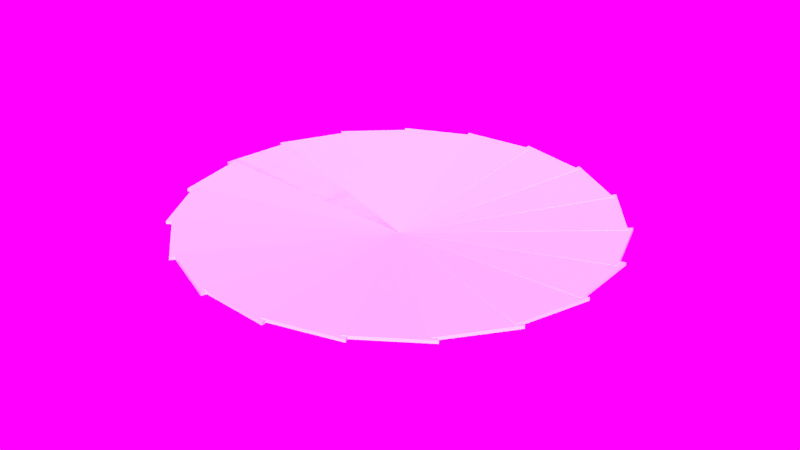 # Source: gatefinal_1.blend  (saved by Blender 2.76.0; exported with 4.5.12 LTS)
import bpy
from mathutils import Matrix  # noqa: F401  (used for matrix-valued properties, if any)

bpy.ops.wm.read_factory_settings(use_empty=True)
scene = bpy.context.scene
scene.name = 'Scene'

# ---- collections
col_collection_1 = bpy.data.collections.new('Collection 1'); scene.collection.children.link(col_collection_1)

# ---- images (referenced by path relative to the original .blend; pixels are not part of the script)
import os
ASSET_DIR = os.environ.get("B2B_ASSET_DIR", "")  # directory of the original .blend (textures are referenced by path, not embedded)
HERE = os.path.dirname(os.path.abspath(__file__))  # packed textures are extracted next to this script under _unpacked/

def load_image(name, relpath, width, height, colorspace="sRGB"):
    """Load a texture the original file referenced (path relative to the .blend, or extracted next to this script)."""
    p = next((c for c in (os.path.join(HERE, relpath), os.path.join(ASSET_DIR, relpath)) if relpath and os.path.exists(c)), "")
    if p:
        img = bpy.data.images.load(p, check_existing=True)
        img.name = name
    else:  # same state as the original file: an image datablock whose file is absent (Cycles renders it pink)
        img = bpy.data.images.new(name, width, height)
        img.source = "FILE"
        img.filepath = "//" + (relpath or name)
    img.colorspace_settings.name = colorspace
    return img
img_exr = load_image('EXR', 'clear01_EXR.exr', 1024, 1024, 'Linear Rec.709')
img_jpg = load_image('JPG', 'clear01_medium.jpg', 1024, 1024, 'sRGB')

# ---- node groups
ng_rotate_z = bpy.data.node_groups.new('Rotate Z', 'ShaderNodeTree')
_s = ng_rotate_z.interface.new_socket(name='Vector', in_out='OUTPUT', socket_type='NodeSocketVector')
_s.min_value = 0.0
_s.max_value = 0.0
_s = ng_rotate_z.interface.new_socket(name='Vector', in_out='INPUT', socket_type='NodeSocketVector')
_s = ng_rotate_z.interface.new_socket(name='Angle', in_out='INPUT', socket_type='NodeSocketFloat')
_N = ng_rotate_z.nodes; _L = ng_rotate_z.links
n0 = _N.new('NodeGroupOutput'); n0.name = 'Group Output'; n0.location = (580, 275)
n1 = _N.new('ShaderNodeSeparateXYZ'); n1.name = 'Separate XYZ'; n1.location = (-390, 260)
n2 = _N.new('ShaderNodeMath'); n2.name = 'Multiply 1'; n2.location = (0, 130)
n2.hide = True
n2.operation = 'MULTIPLY'
n3 = _N.new('ShaderNodeCombineXYZ'); n3.name = 'Combine XYZ'; n3.location = (350, 280)
n4 = _N.new('ShaderNodeMath'); n4.name = 'Sine'; n4.location = (-390, 60)
n4.hide = True
n4.operation = 'SINE'
n5 = _N.new('ShaderNodeMath'); n5.name = 'Add'; n5.location = (160, -70)
n5.hide = True
n6 = _N.new('ShaderNodeMath'); n6.name = 'Cosine'; n6.location = (-390, -70)
n6.hide = True
n6.operation = 'COSINE'
n7 = _N.new('ShaderNodeMath'); n7.name = 'Subtract'; n7.location = (160, 90)
n7.hide = True
n7.operation = 'SUBTRACT'
n8 = _N.new('ShaderNodeMath'); n8.name = 'Multiply 3'; n8.location = (0, -30)
n8.hide = True
n8.operation = 'MULTIPLY'
n9 = _N.new('ShaderNodeMath'); n9.name = 'Multiply 2'; n9.location = (0, 50)
n9.hide = True
n9.operation = 'MULTIPLY'
n10 = _N.new('NodeGroupInput'); n10.name = 'Group Input'; n10.location = (-630, 195)
n11 = _N.new('ShaderNodeMath'); n11.name = 'Multiply 4'; n11.location = (0, -110)
n11.hide = True
n11.operation = 'MULTIPLY'
_L.new(n10.outputs[0], n1.inputs[0])
_L.new(n10.outputs[1], n4.inputs[0])
_L.new(n10.outputs[1], n6.inputs[0])
_L.new(n6.outputs[0], n2.inputs[0])
_L.new(n1.outputs[0], n2.inputs[1])
_L.new(n4.outputs[0], n9.inputs[0])
_L.new(n1.outputs[1], n9.inputs[1])
_L.new(n2.outputs[0], n7.inputs[0])
_L.new(n9.outputs[0], n7.inputs[1])
_L.new(n7.outputs[0], n3.inputs[0])
_L.new(n4.outputs[0], n8.inputs[0])
_L.new(n1.outputs[0], n8.inputs[1])
_L.new(n6.outputs[0], n11.inputs[0])
_L.new(n1.outputs[1], n11.inputs[1])
_L.new(n8.outputs[0], n5.inputs[0])
_L.new(n11.outputs[0], n5.inputs[1])
_L.new(n5.outputs[0], n3.inputs[1])
_L.new(n1.outputs[2], n3.inputs[2])
_L.new(n3.outputs[0], n0.inputs[0])
n0.is_active_output = True
ng_pro_lighting__skies = bpy.data.node_groups.new('Pro Lighting: Skies', 'ShaderNodeTree')
_s = ng_pro_lighting__skies.interface.new_socket(name='Shader', in_out='OUTPUT', socket_type='NodeSocketShader')
_s = ng_pro_lighting__skies.interface.new_socket(name='Rotation', in_out='INPUT', socket_type='NodeSocketFloat')
_s.subtype = 'ANGLE'
_s = ng_pro_lighting__skies.interface.new_socket(name='Sun', in_out='INPUT', socket_type='NodeSocketFloat')
_s = ng_pro_lighting__skies.interface.new_socket(name='Sky', in_out='INPUT', socket_type='NodeSocketFloat')
_N = ng_pro_lighting__skies.nodes; _L = ng_pro_lighting__skies.links
n0 = _N.new('ShaderNodeBackground'); n0.name = 'Background 2'; n0.location = (280, -150)
n1 = _N.new('ShaderNodeMixShader'); n1.name = 'Mix'; n1.location = (520, 0)
n2 = _N.new('NodeGroupOutput'); n2.name = 'Group Output'; n2.location = (760, 0)
n3 = _N.new('ShaderNodeGroup'); n3.name = 'Rotate Z'; n3.location = (-670, 0)
n3.node_tree = ng_rotate_z
n4 = _N.new('ShaderNodeTexEnvironment'); n4.name = 'Environment Texture 2-top'; n4.location = (-430, -150)
n4.width = 140
n4.image = img_exr
n5 = _N.new('ShaderNodeMath'); n5.name = 'Add'; n5.location = (50, -290)
n6 = _N.new('ShaderNodeTexCoord'); n6.name = 'Texture Coordinate'; n6.location = (-910, 100)
n7 = _N.new('NodeGroupInput'); n7.name = 'Group Input'; n7.location = (-910, -200)
n8 = _N.new('ShaderNodeLightPath'); n8.name = 'Light Path'; n8.location = (280, 400)
n9 = _N.new('ShaderNodeTexEnvironment'); n9.name = 'Environment Texture 1-top'; n9.location = (-430, 100)
n9.width = 140
n9.image = img_jpg
n10 = _N.new('ShaderNodeBackground'); n10.name = 'Background 1'; n10.location = (280, 100)
n11 = _N.new('ShaderNodeMath'); n11.name = 'Multiply'; n11.location = (-190, -290)
n11.operation = 'MULTIPLY'
_L.new(n7.outputs[0], n3.inputs[1])
_L.new(n7.outputs[1], n11.inputs[1])
_L.new(n7.outputs[2], n5.inputs[1])
_L.new(n6.outputs[0], n3.inputs[0])
_L.new(n3.outputs[0], n9.inputs[0])
_L.new(n3.outputs[0], n4.inputs[0])
_L.new(n9.outputs[0], n10.inputs[0])
_L.new(n4.outputs[0], n0.inputs[0])
_L.new(n4.outputs[0], n11.inputs[0])
_L.new(n11.outputs[0], n5.inputs[0])
_L.new(n5.outputs[0], n10.inputs[1])
_L.new(n5.outputs[0], n0.inputs[1])
_L.new(n8.outputs[0], n1.inputs[0])
_L.new(n10.outputs[0], n1.inputs[2])
_L.new(n0.outputs[0], n1.inputs[1])
_L.new(n1.outputs[0], n2.inputs[0])
n2.is_active_output = True

# ---- world
world_world = bpy.data.worlds.new('World'); scene.world = world_world
world_world.use_nodes = True; world_world.node_tree.nodes.clear()
_N = world_world.node_tree.nodes; _L = world_world.node_tree.links
n0 = _N.new('ShaderNodeOutputWorld'); n0.name = 'World Output'; n0.location = (300, 300)
n1 = _N.new('ShaderNodeBackground'); n1.name = 'Background'; n1.location = (10, 300)
n1.inputs[0].default_value = (0.05088, 0.05088, 0.05088, 1.0)
n2 = _N.new('ShaderNodeGroup'); n2.name = 'Pro Lighting: Skies'; n2.location = (10, 100)
n2.node_tree = ng_pro_lighting__skies
n2.inputs[0].default_value = 0.0
n2.inputs[1].default_value = 1.0
n2.inputs[2].default_value = 1.0
_L.new(n2.outputs[0], n0.inputs[0])
n0.is_active_output = True
world_world.color = (0.05088, 0.05088, 0.05088)
world_world.use_sun_shadow = False
world_world.sun_shadow_jitter_overblur = 0.0
world_world.cycles.sampling_method = 'MANUAL'
world_world.cycles.sample_map_resolution = 2048

# ---- meshes
me_plane_020 = bpy.data.meshes.new('Plane.020')
me_plane_020.from_pydata([(-1.189, -6.684, -0.5936), (-1.189, 0.2908, 0.0), (1.189, -0.2908, 0.0), (-1.191, -6.693, -0.494), (-1.191, 0.2824, 0.09962), (1.187, -0.2993, 0.09962)], [], [(0, 1, 2), (3, 5, 4), (0, 2, 5, 3), (2, 1, 4, 5), (1, 0, 3, 4)])
_uv = me_plane_020.uv_layers.new(name='UVMap')
_uv.uv.foreach_set('vector', [0.9407, 0.0, 0.9407, 1.0, 0.4703, 0.9172, 0.4703, 1.0, 0.0, 0.08279, 0.4703, 0.0, 0.9802, 1.362e-07, 0.9802, 0.9781, 0.9604, 0.9781, 0.9604, 0.0, 1.0, 0.0, 1.0, 0.3496, 0.9802, 0.3496, 0.9802, 0.0, 0.9604, 4.257e-09, 0.9604, 1.0, 0.9407, 1.0, 0.9407, 0.0])
me_plane_020.materials.append(None)
me_plane_020.use_remesh_preserve_volume = False
me_plane_020.use_remesh_preserve_attributes = False
me_plane_020.use_mirror_vertex_groups = False
me_plane_020.update()
me_plane_019 = bpy.data.meshes.new('Plane.019')
me_plane_019.from_pydata([(-1.189, -6.684, -0.5936), (-1.189, 0.2908, 0.0), (1.189, -0.2908, 0.0), (-1.191, -6.693, -0.494), (-1.191, 0.2824, 0.09962), (1.187, -0.2993, 0.09962)], [], [(0, 1, 2), (3, 5, 4), (0, 2, 5, 3), (2, 1, 4, 5), (1, 0, 3, 4)])
_uv = me_plane_019.uv_layers.new(name='UVMap')
_uv.uv.foreach_set('vector', [0.9407, 0.0, 0.9407, 1.0, 0.4703, 0.9172, 0.4703, 1.0, 0.0, 0.08279, 0.4703, 0.0, 0.9802, 1.362e-07, 0.9802, 0.9781, 0.9604, 0.9781, 0.9604, 0.0, 1.0, 0.0, 1.0, 0.3496, 0.9802, 0.3496, 0.9802, 0.0, 0.9604, 4.257e-09, 0.9604, 1.0, 0.9407, 1.0, 0.9407, 0.0])
me_plane_019.materials.append(None)
me_plane_019.use_remesh_preserve_volume = False
me_plane_019.use_remesh_preserve_attributes = False
me_plane_019.use_mirror_vertex_groups = False
me_plane_019.update()
me_plane_018 = bpy.data.meshes.new('Plane.018')
me_plane_018.from_pydata([(-1.189, -6.684, -0.5936), (-1.189, 0.2908, 0.0), (1.189, -0.2908, 0.0), (-1.191, -6.693, -0.494), (-1.191, 0.2824, 0.09962), (1.187, -0.2993, 0.09962)], [], [(0, 1, 2), (3, 5, 4), (0, 2, 5, 3), (2, 1, 4, 5), (1, 0, 3, 4)])
_uv = me_plane_018.uv_layers.new(name='UVMap')
_uv.uv.foreach_set('vector', [0.9407, 0.0, 0.9407, 1.0, 0.4703, 0.9172, 0.4703, 1.0, 0.0, 0.08279, 0.4703, 0.0, 0.9802, 1.362e-07, 0.9802, 0.9781, 0.9604, 0.9781, 0.9604, 0.0, 1.0, 0.0, 1.0, 0.3496, 0.9802, 0.3496, 0.9802, 0.0, 0.9604, 4.257e-09, 0.9604, 1.0, 0.9407, 1.0, 0.9407, 0.0])
me_plane_018.materials.append(None)
me_plane_018.use_remesh_preserve_volume = False
me_plane_018.use_remesh_preserve_attributes = False
me_plane_018.use_mirror_vertex_groups = False
me_plane_018.update()
me_plane_017 = bpy.data.meshes.new('Plane.017')
me_plane_017.from_pydata([(-1.189, -6.684, -0.5936), (-1.189, 0.2908, 0.0), (1.189, -0.2908, 0.0), (-1.191, -6.693, -0.494), (-1.191, 0.2824, 0.09962), (1.187, -0.2993, 0.09962)], [], [(0, 1, 2), (3, 5, 4), (0, 2, 5, 3), (2, 1, 4, 5), (1, 0, 3, 4)])
_uv = me_plane_017.uv_layers.new(name='UVMap')
_uv.uv.foreach_set('vector', [0.9407, 0.0, 0.9407, 1.0, 0.4703, 0.9172, 0.4703, 1.0, 0.0, 0.08279, 0.4703, 0.0, 0.9802, 1.362e-07, 0.9802, 0.9781, 0.9604, 0.9781, 0.9604, 0.0, 1.0, 0.0, 1.0, 0.3496, 0.9802, 0.3496, 0.9802, 0.0, 0.9604, 4.257e-09, 0.9604, 1.0, 0.9407, 1.0, 0.9407, 0.0])
me_plane_017.materials.append(None)
me_plane_017.use_remesh_preserve_volume = False
me_plane_017.use_remesh_preserve_attributes = False
me_plane_017.use_mirror_vertex_groups = False
me_plane_017.update()
me_plane_016 = bpy.data.meshes.new('Plane.016')
me_plane_016.from_pydata([(-1.189, -6.684, -0.5936), (-1.189, 0.2908, 0.0), (1.189, -0.2908, 0.0), (-1.191, -6.693, -0.494), (-1.191, 0.2824, 0.09962), (1.187, -0.2993, 0.09962)], [], [(0, 1, 2), (3, 5, 4), (0, 2, 5, 3), (2, 1, 4, 5), (1, 0, 3, 4)])
_uv = me_plane_016.uv_layers.new(name='UVMap')
_uv.uv.foreach_set('vector', [0.9407, 0.0, 0.9407, 1.0, 0.4703, 0.9172, 0.4703, 1.0, 0.0, 0.08279, 0.4703, 0.0, 0.9802, 1.362e-07, 0.9802, 0.9781, 0.9604, 0.9781, 0.9604, 0.0, 1.0, 0.0, 1.0, 0.3496, 0.9802, 0.3496, 0.9802, 0.0, 0.9604, 4.257e-09, 0.9604, 1.0, 0.9407, 1.0, 0.9407, 0.0])
me_plane_016.materials.append(None)
me_plane_016.use_remesh_preserve_volume = False
me_plane_016.use_remesh_preserve_attributes = False
me_plane_016.use_mirror_vertex_groups = False
me_plane_016.update()
me_plane_015 = bpy.data.meshes.new('Plane.015')
me_plane_015.from_pydata([(-1.189, -6.684, -0.5936), (-1.189, 0.2908, 0.0), (1.189, -0.2908, 0.0), (-1.191, -6.693, -0.494), (-1.191, 0.2824, 0.09962), (1.187, -0.2993, 0.09962)], [], [(0, 1, 2), (3, 5, 4), (0, 2, 5, 3), (2, 1, 4, 5), (1, 0, 3, 4)])
_uv = me_plane_015.uv_layers.new(name='UVMap')
_uv.uv.foreach_set('vector', [0.9407, 0.0, 0.9407, 1.0, 0.4703, 0.9172, 0.4703, 1.0, 0.0, 0.08279, 0.4703, 0.0, 0.9802, 1.362e-07, 0.9802, 0.9781, 0.9604, 0.9781, 0.9604, 0.0, 1.0, 0.0, 1.0, 0.3496, 0.9802, 0.3496, 0.9802, 0.0, 0.9604, 4.257e-09, 0.9604, 1.0, 0.9407, 1.0, 0.9407, 0.0])
me_plane_015.materials.append(None)
me_plane_015.use_remesh_preserve_volume = False
me_plane_015.use_remesh_preserve_attributes = False
me_plane_015.use_mirror_vertex_groups = False
me_plane_015.update()
me_plane_014 = bpy.data.meshes.new('Plane.014')
me_plane_014.from_pydata([(-1.189, -6.684, -0.5936), (-1.189, 0.2908, 0.0), (1.189, -0.2908, 0.0), (-1.191, -6.693, -0.494), (-1.191, 0.2824, 0.09962), (1.187, -0.2993, 0.09962)], [], [(0, 1, 2), (3, 5, 4), (0, 2, 5, 3), (2, 1, 4, 5), (1, 0, 3, 4)])
_uv = me_plane_014.uv_layers.new(name='UVMap')
_uv.uv.foreach_set('vector', [0.9407, 0.0, 0.9407, 1.0, 0.4703, 0.9172, 0.4703, 1.0, 0.0, 0.08279, 0.4703, 0.0, 0.9802, 1.362e-07, 0.9802, 0.9781, 0.9604, 0.9781, 0.9604, 0.0, 1.0, 0.0, 1.0, 0.3496, 0.9802, 0.3496, 0.9802, 0.0, 0.9604, 4.257e-09, 0.9604, 1.0, 0.9407, 1.0, 0.9407, 0.0])
me_plane_014.materials.append(None)
me_plane_014.use_remesh_preserve_volume = False
me_plane_014.use_remesh_preserve_attributes = False
me_plane_014.use_mirror_vertex_groups = False
me_plane_014.update()
me_plane_013 = bpy.data.meshes.new('Plane.013')
me_plane_013.from_pydata([(-1.189, -6.684, -0.5936), (-1.189, 0.2908, 0.0), (1.189, -0.2908, 0.0), (-1.191, -6.693, -0.494), (-1.191, 0.2824, 0.09962), (1.187, -0.2993, 0.09962)], [], [(0, 1, 2), (3, 5, 4), (0, 2, 5, 3), (2, 1, 4, 5), (1, 0, 3, 4)])
_uv = me_plane_013.uv_layers.new(name='UVMap')
_uv.uv.foreach_set('vector', [0.9407, 0.0, 0.9407, 1.0, 0.4703, 0.9172, 0.4703, 1.0, 0.0, 0.08279, 0.4703, 0.0, 0.9802, 1.362e-07, 0.9802, 0.9781, 0.9604, 0.9781, 0.9604, 0.0, 1.0, 0.0, 1.0, 0.3496, 0.9802, 0.3496, 0.9802, 0.0, 0.9604, 4.257e-09, 0.9604, 1.0, 0.9407, 1.0, 0.9407, 0.0])
me_plane_013.materials.append(None)
me_plane_013.use_remesh_preserve_volume = False
me_plane_013.use_remesh_preserve_attributes = False
me_plane_013.use_mirror_vertex_groups = False
me_plane_013.update()
me_plane_012 = bpy.data.meshes.new('Plane.012')
me_plane_012.from_pydata([(-1.189, -6.684, -0.5936), (-1.189, 0.2908, 0.0), (1.189, -0.2908, 0.0), (-1.191, -6.693, -0.494), (-1.191, 0.2824, 0.09962), (1.187, -0.2993, 0.09962)], [], [(0, 1, 2), (3, 5, 4), (0, 2, 5, 3), (2, 1, 4, 5), (1, 0, 3, 4)])
_uv = me_plane_012.uv_layers.new(name='UVMap')
_uv.uv.foreach_set('vector', [0.9407, 0.0, 0.9407, 1.0, 0.4703, 0.9172, 0.4703, 1.0, 0.0, 0.08279, 0.4703, 0.0, 0.9802, 1.362e-07, 0.9802, 0.9781, 0.9604, 0.9781, 0.9604, 0.0, 1.0, 0.0, 1.0, 0.3496, 0.9802, 0.3496, 0.9802, 0.0, 0.9604, 4.257e-09, 0.9604, 1.0, 0.9407, 1.0, 0.9407, 0.0])
me_plane_012.materials.append(None)
me_plane_012.use_remesh_preserve_volume = False
me_plane_012.use_remesh_preserve_attributes = False
me_plane_012.use_mirror_vertex_groups = False
me_plane_012.update()
me_plane_011 = bpy.data.meshes.new('Plane.011')
me_plane_011.from_pydata([(-1.189, -6.684, -0.5936), (-1.189, 0.2908, 0.0), (1.189, -0.2908, 0.0), (-1.191, -6.693, -0.494), (-1.191, 0.2824, 0.09962), (1.187, -0.2993, 0.09962)], [], [(0, 1, 2), (3, 5, 4), (0, 2, 5, 3), (2, 1, 4, 5), (1, 0, 3, 4)])
_uv = me_plane_011.uv_layers.new(name='UVMap')
_uv.uv.foreach_set('vector', [0.9407, 0.0, 0.9407, 1.0, 0.4703, 0.9172, 0.4703, 1.0, 0.0, 0.08279, 0.4703, 0.0, 0.9802, 1.362e-07, 0.9802, 0.9781, 0.9604, 0.9781, 0.9604, 0.0, 1.0, 0.0, 1.0, 0.3496, 0.9802, 0.3496, 0.9802, 0.0, 0.9604, 4.257e-09, 0.9604, 1.0, 0.9407, 1.0, 0.9407, 0.0])
me_plane_011.materials.append(None)
me_plane_011.use_remesh_preserve_volume = False
me_plane_011.use_remesh_preserve_attributes = False
me_plane_011.use_mirror_vertex_groups = False
me_plane_011.update()
me_plane_010 = bpy.data.meshes.new('Plane.010')
me_plane_010.from_pydata([(-1.189, -6.684, -0.5936), (-1.189, 0.2908, 0.0), (1.189, -0.2908, 0.0), (-1.191, -6.693, -0.494), (-1.191, 0.2824, 0.09962), (1.187, -0.2993, 0.09962)], [], [(0, 1, 2), (3, 5, 4), (0, 2, 5, 3), (2, 1, 4, 5), (1, 0, 3, 4)])
_uv = me_plane_010.uv_layers.new(name='UVMap')
_uv.uv.foreach_set('vector', [0.9407, 0.0, 0.9407, 1.0, 0.4703, 0.9172, 0.4703, 1.0, 0.0, 0.08279, 0.4703, 0.0, 0.9802, 1.362e-07, 0.9802, 0.9781, 0.9604, 0.9781, 0.9604, 0.0, 1.0, 0.0, 1.0, 0.3496, 0.9802, 0.3496, 0.9802, 0.0, 0.9604, 4.257e-09, 0.9604, 1.0, 0.9407, 1.0, 0.9407, 0.0])
me_plane_010.materials.append(None)
me_plane_010.use_remesh_preserve_volume = False
me_plane_010.use_remesh_preserve_attributes = False
me_plane_010.use_mirror_vertex_groups = False
me_plane_010.update()
me_plane_009 = bpy.data.meshes.new('Plane.009')
me_plane_009.from_pydata([(-1.189, -6.684, -0.5936), (-1.189, 0.2908, 0.0), (1.189, -0.2908, 0.0), (-1.191, -6.693, -0.494), (-1.191, 0.2824, 0.09962), (1.187, -0.2993, 0.09962)], [], [(0, 1, 2), (3, 5, 4), (0, 2, 5, 3), (2, 1, 4, 5), (1, 0, 3, 4)])
me_plane_009.materials.append(None)
me_plane_009.use_remesh_preserve_volume = False
me_plane_009.use_remesh_preserve_attributes = False
me_plane_009.use_mirror_vertex_groups = False
me_plane_009.update()
me_plane_008 = bpy.data.meshes.new('Plane.008')
me_plane_008.from_pydata([(-1.189, -6.684, -0.5936), (-1.189, 0.2908, 0.0), (1.189, -0.2908, 0.0), (-1.191, -6.693, -0.494), (-1.191, 0.2824, 0.09962), (1.187, -0.2993, 0.09962)], [], [(0, 1, 2), (3, 5, 4), (0, 2, 5, 3), (2, 1, 4, 5), (1, 0, 3, 4)])
_uv = me_plane_008.uv_layers.new(name='UVMap')
_uv.uv.foreach_set('vector', [0.9407, 0.0, 0.9407, 1.0, 0.4703, 0.9172, 0.4703, 1.0, 0.0, 0.08279, 0.4703, 0.0, 0.9802, 1.362e-07, 0.9802, 0.9781, 0.9604, 0.9781, 0.9604, 0.0, 1.0, 0.0, 1.0, 0.3496, 0.9802, 0.3496, 0.9802, 0.0, 0.9604, 4.257e-09, 0.9604, 1.0, 0.9407, 1.0, 0.9407, 0.0])
me_plane_008.materials.append(None)
me_plane_008.use_remesh_preserve_volume = False
me_plane_008.use_remesh_preserve_attributes = False
me_plane_008.use_mirror_vertex_groups = False
me_plane_008.update()
me_plane_007 = bpy.data.meshes.new('Plane.007')
me_plane_007.from_pydata([(-1.189, -6.684, -0.5936), (-1.189, 0.2908, 0.0), (1.189, -0.2908, 0.0), (-1.191, -6.693, -0.494), (-1.191, 0.2824, 0.09962), (1.187, -0.2993, 0.09962)], [], [(0, 1, 2), (3, 5, 4), (0, 2, 5, 3), (2, 1, 4, 5), (1, 0, 3, 4)])
_uv = me_plane_007.uv_layers.new(name='UVMap')
_uv.uv.foreach_set('vector', [0.9407, 0.0, 0.9407, 1.0, 0.4703, 0.9172, 0.4703, 1.0, 0.0, 0.08279, 0.4703, 0.0, 0.9802, 1.362e-07, 0.9802, 0.9781, 0.9604, 0.9781, 0.9604, 0.0, 1.0, 0.0, 1.0, 0.3496, 0.9802, 0.3496, 0.9802, 0.0, 0.9604, 4.257e-09, 0.9604, 1.0, 0.9407, 1.0, 0.9407, 0.0])
me_plane_007.materials.append(None)
me_plane_007.use_remesh_preserve_volume = False
me_plane_007.use_remesh_preserve_attributes = False
me_plane_007.use_mirror_vertex_groups = False
me_plane_007.update()
me_plane_006 = bpy.data.meshes.new('Plane.006')
me_plane_006.from_pydata([(-1.189, -6.684, -0.5936), (-1.189, 0.2908, 0.0), (1.189, -0.2908, 0.0), (-1.191, -6.693, -0.494), (-1.191, 0.2824, 0.09962), (1.187, -0.2993, 0.09962)], [], [(0, 1, 2), (3, 5, 4), (0, 2, 5, 3), (2, 1, 4, 5), (1, 0, 3, 4)])
_uv = me_plane_006.uv_layers.new(name='UVMap')
_uv.uv.foreach_set('vector', [0.9407, 0.0, 0.9407, 1.0, 0.4703, 0.9172, 0.4703, 1.0, 0.0, 0.08279, 0.4703, 0.0, 0.9802, 1.362e-07, 0.9802, 0.9781, 0.9604, 0.9781, 0.9604, 0.0, 1.0, 0.0, 1.0, 0.3496, 0.9802, 0.3496, 0.9802, 0.0, 0.9604, 4.257e-09, 0.9604, 1.0, 0.9407, 1.0, 0.9407, 0.0])
me_plane_006.materials.append(None)
me_plane_006.use_remesh_preserve_volume = False
me_plane_006.use_remesh_preserve_attributes = False
me_plane_006.use_mirror_vertex_groups = False
me_plane_006.update()
me_plane_005 = bpy.data.meshes.new('Plane.005')
me_plane_005.from_pydata([(-1.189, -6.684, -0.5936), (-1.189, 0.2908, 0.0), (1.189, -0.2908, 0.0), (-1.191, -6.693, -0.494), (-1.191, 0.2824, 0.09962), (1.187, -0.2993, 0.09962)], [], [(0, 1, 2), (3, 5, 4), (0, 2, 5, 3), (2, 1, 4, 5), (1, 0, 3, 4)])
_uv = me_plane_005.uv_layers.new(name='UVMap')
_uv.uv.foreach_set('vector', [0.9407, 0.0, 0.9407, 1.0, 0.4703, 0.9172, 0.4703, 1.0, 0.0, 0.08279, 0.4703, 0.0, 0.9802, 1.362e-07, 0.9802, 0.9781, 0.9604, 0.9781, 0.9604, 0.0, 1.0, 0.0, 1.0, 0.3496, 0.9802, 0.3496, 0.9802, 0.0, 0.9604, 4.257e-09, 0.9604, 1.0, 0.9407, 1.0, 0.9407, 0.0])
me_plane_005.materials.append(None)
me_plane_005.use_remesh_preserve_volume = False
me_plane_005.use_remesh_preserve_attributes = False
me_plane_005.use_mirror_vertex_groups = False
me_plane_005.update()
me_plane_004 = bpy.data.meshes.new('Plane.004')
me_plane_004.from_pydata([(-1.189, -6.684, -0.5936), (-1.189, 0.2908, 0.0), (1.189, -0.2908, 0.0), (-1.191, -6.693, -0.494), (-1.191, 0.2824, 0.09962), (1.187, -0.2993, 0.09962)], [], [(0, 1, 2), (3, 5, 4), (0, 2, 5, 3), (2, 1, 4, 5), (1, 0, 3, 4)])
_uv = me_plane_004.uv_layers.new(name='UVMap')
_uv.uv.foreach_set('vector', [0.9407, 0.0, 0.9407, 1.0, 0.4703, 0.9172, 0.4703, 1.0, 0.0, 0.08279, 0.4703, 0.0, 0.9802, 1.362e-07, 0.9802, 0.9781, 0.9604, 0.9781, 0.9604, 0.0, 1.0, 0.0, 1.0, 0.3496, 0.9802, 0.3496, 0.9802, 0.0, 0.9604, 4.257e-09, 0.9604, 1.0, 0.9407, 1.0, 0.9407, 0.0])
me_plane_004.materials.append(None)
me_plane_004.use_remesh_preserve_volume = False
me_plane_004.use_remesh_preserve_attributes = False
me_plane_004.use_mirror_vertex_groups = False
me_plane_004.update()
me_plane_003 = bpy.data.meshes.new('Plane.003')
me_plane_003.from_pydata([(-1.189, -6.684, -0.5936), (-1.189, 0.2908, 0.0), (1.189, -0.2908, 0.0), (-1.191, -6.693, -0.494), (-1.191, 0.2824, 0.09962), (1.187, -0.2993, 0.09962)], [], [(0, 1, 2), (3, 5, 4), (0, 2, 5, 3), (2, 1, 4, 5), (1, 0, 3, 4)])
_uv = me_plane_003.uv_layers.new(name='UVMap')
_uv.uv.foreach_set('vector', [0.9407, 0.0, 0.9407, 1.0, 0.4703, 0.9172, 0.4703, 1.0, 0.0, 0.08279, 0.4703, 0.0, 0.9802, 1.362e-07, 0.9802, 0.9781, 0.9604, 0.9781, 0.9604, 0.0, 1.0, 0.0, 1.0, 0.3496, 0.9802, 0.3496, 0.9802, 0.0, 0.9604, 4.257e-09, 0.9604, 1.0, 0.9407, 1.0, 0.9407, 0.0])
me_plane_003.materials.append(None)
me_plane_003.use_remesh_preserve_volume = False
me_plane_003.use_remesh_preserve_attributes = False
me_plane_003.use_mirror_vertex_groups = False
me_plane_003.update()
me_plane_001 = bpy.data.meshes.new('Plane.001')
me_plane_001.from_pydata([(-1.189, -6.684, -0.5936), (-1.189, 0.2908, 0.0), (1.189, -0.2908, 0.0), (-1.191, -6.693, -0.494), (-1.191, 0.2824, 0.09962), (1.187, -0.2993, 0.09962)], [], [(0, 1, 2), (3, 5, 4), (0, 2, 5, 3), (2, 1, 4, 5), (1, 0, 3, 4)])
_uv = me_plane_001.uv_layers.new(name='UVMap')
_uv.uv.foreach_set('vector', [0.9407, 0.0, 0.9407, 1.0, 0.4703, 0.9172, 0.4703, 1.0, 0.0, 0.08279, 0.4703, 0.0, 0.9802, 1.362e-07, 0.9802, 0.9781, 0.9604, 0.9781, 0.9604, 0.0, 1.0, 0.0, 1.0, 0.3496, 0.9802, 0.3496, 0.9802, 0.0, 0.9604, 4.257e-09, 0.9604, 1.0, 0.9407, 1.0, 0.9407, 0.0])
me_plane_001.materials.append(None)
me_plane_001.use_remesh_preserve_volume = False
me_plane_001.use_remesh_preserve_attributes = False
me_plane_001.use_mirror_vertex_groups = False
me_plane_001.update()
me_plane_029 = bpy.data.meshes.new('Plane.029')
me_plane_029.from_pydata([(-1.189, -6.684, -0.5936), (-1.189, 0.2908, 0.0), (1.189, -0.2908, 0.0), (-1.191, -6.693, -0.494), (-1.191, 0.2824, 0.09962), (1.187, -0.2993, 0.09962)], [], [(0, 1, 2), (3, 5, 4), (0, 2, 5, 3), (2, 1, 4, 5), (1, 0, 3, 4)])
_uv = me_plane_029.uv_layers.new(name='UVMap')
_uv.uv.foreach_set('vector', [0.9407, 0.0, 0.9407, 1.0, 0.4703, 0.9172, 0.4703, 1.0, 0.0, 0.08279, 0.4703, 0.0, 0.9802, 1.362e-07, 0.9802, 0.9781, 0.9604, 0.9781, 0.9604, 0.0, 1.0, 0.0, 1.0, 0.3496, 0.9802, 0.3496, 0.9802, 0.0, 0.9604, 4.257e-09, 0.9604, 1.0, 0.9407, 1.0, 0.9407, 0.0])
me_plane_029.materials.append(None)
me_plane_029.use_remesh_preserve_volume = False
me_plane_029.use_remesh_preserve_attributes = False
me_plane_029.use_mirror_vertex_groups = False
me_plane_029.update()
arm_armature_021 = bpy.data.armatures.new('Armature.021')  # bones are not reproduced
arm_armature_020 = bpy.data.armatures.new('Armature.020')  # bones are not reproduced
arm_armature_019 = bpy.data.armatures.new('Armature.019')  # bones are not reproduced
arm_armature_018 = bpy.data.armatures.new('Armature.018')  # bones are not reproduced
arm_armature_017 = bpy.data.armatures.new('Armature.017')  # bones are not reproduced
arm_armature_016 = bpy.data.armatures.new('Armature.016')  # bones are not reproduced
arm_armature_015 = bpy.data.armatures.new('Armature.015')  # bones are not reproduced
arm_armature_014 = bpy.data.armatures.new('Armature.014')  # bones are not reproduced
arm_armature_013 = bpy.data.armatures.new('Armature.013')  # bones are not reproduced
arm_armature_012 = bpy.data.armatures.new('Armature.012')  # bones are not reproduced
arm_armature_011 = bpy.data.armatures.new('Armature.011')  # bones are not reproduced
arm_armature_010 = bpy.data.armatures.new('Armature.010')  # bones are not reproduced
arm_armature_009 = bpy.data.armatures.new('Armature.009')  # bones are not reproduced
arm_armature_008 = bpy.data.armatures.new('Armature.008')  # bones are not reproduced
arm_armature_007 = bpy.data.armatures.new('Armature.007')  # bones are not reproduced
arm_armature_006 = bpy.data.armatures.new('Armature.006')  # bones are not reproduced
arm_armature_005 = bpy.data.armatures.new('Armature.005')  # bones are not reproduced
arm_armature_004 = bpy.data.armatures.new('Armature.004')  # bones are not reproduced
arm_armature_003 = bpy.data.armatures.new('Armature.003')  # bones are not reproduced
arm_armature_001 = bpy.data.armatures.new('Armature.001')  # bones are not reproduced

# ---- objects
ob_armature_019 = bpy.data.objects.new('Armature.019', arm_armature_021)
ob_plane_019 = bpy.data.objects.new('Plane.019', me_plane_020)
ob_armature_018 = bpy.data.objects.new('Armature.018', arm_armature_020)
ob_plane_018 = bpy.data.objects.new('Plane.018', me_plane_019)
ob_armature_017 = bpy.data.objects.new('Armature.017', arm_armature_019)
ob_plane_017 = bpy.data.objects.new('Plane.017', me_plane_018)
ob_armature_016 = bpy.data.objects.new('Armature.016', arm_armature_018)
ob_plane_016 = bpy.data.objects.new('Plane.016', me_plane_017)
ob_armature_015 = bpy.data.objects.new('Armature.015', arm_armature_017)
ob_plane_015 = bpy.data.objects.new('Plane.015', me_plane_016)
ob_armature_014 = bpy.data.objects.new('Armature.014', arm_armature_016)
ob_plane_014 = bpy.data.objects.new('Plane.014', me_plane_015)
ob_armature_013 = bpy.data.objects.new('Armature.013', arm_armature_015)
ob_plane_013 = bpy.data.objects.new('Plane.013', me_plane_014)
ob_armature_012 = bpy.data.objects.new('Armature.012', arm_armature_014)
ob_plane_012 = bpy.data.objects.new('Plane.012', me_plane_013)
ob_armature_011 = bpy.data.objects.new('Armature.011', arm_armature_013)
ob_plane_011 = bpy.data.objects.new('Plane.011', me_plane_012)
ob_armature_010 = bpy.data.objects.new('Armature.010', arm_armature_012)
ob_plane_010 = bpy.data.objects.new('Plane.010', me_plane_011)
ob_armature_009 = bpy.data.objects.new('Armature.009', arm_armature_011)
ob_plane_009 = bpy.data.objects.new('Plane.009', me_plane_010)
ob_armature_008 = bpy.data.objects.new('Armature.008', arm_armature_010)
ob_plane_008 = bpy.data.objects.new('Plane.008', me_plane_009)
ob_armature_007 = bpy.data.objects.new('Armature.007', arm_armature_009)
ob_plane_007 = bpy.data.objects.new('Plane.007', me_plane_008)
ob_armature_006 = bpy.data.objects.new('Armature.006', arm_armature_008)
ob_plane_006 = bpy.data.objects.new('Plane.006', me_plane_007)
ob_armature_005 = bpy.data.objects.new('Armature.005', arm_armature_007)
ob_plane_005 = bpy.data.objects.new('Plane.005', me_plane_006)
ob_armature_004 = bpy.data.objects.new('Armature.004', arm_armature_006)
ob_plane_004 = bpy.data.objects.new('Plane.004', me_plane_005)
ob_armature_003 = bpy.data.objects.new('Armature.003', arm_armature_005)
ob_plane_002 = bpy.data.objects.new('Plane.002', me_plane_004)
ob_armature_002 = bpy.data.objects.new('Armature.002', arm_armature_004)
ob_plane_001 = bpy.data.objects.new('Plane.001', me_plane_003)
ob_armature_001 = bpy.data.objects.new('Armature.001', arm_armature_003)
ob_plane_000 = bpy.data.objects.new('Plane.000', me_plane_001)
ob_armature = bpy.data.objects.new('Armature', arm_armature_001)
ob_plane_003 = bpy.data.objects.new('Plane.003', me_plane_029)

# ---- transforms, parenting, visibility, modifiers, constraints
ob_armature_019.location = (6.678, 0.5357, -0.01744)
ob_armature_019.rotation_euler = (6.343, -1.571, 0.0)
ob_armature_019.show_in_front = True
ob_armature_019.lineart.crease_threshold = 0.0
ob_plane_019.parent = ob_armature_019
ob_plane_019.matrix_parent_inverse = Matrix(((7.544e-08, -1.746e-10, 1.0, 0.01744), (-0.365, 0.931, 2.756e-08, -0.1354), (-0.931, -0.365, 7.029e-08, 6.701), (0.0, 0.0, 0.0, 1.0)))
ob_plane_019.location = (6.263, 2.656, 0.0)
ob_plane_019.rotation_euler = (0.0, -0.0, -0.9948)
ob_plane_019.lineart.crease_threshold = 0.0
_vg = ob_plane_019.vertex_groups.new(name='Bone')
_vg.add([0, 1, 2, 3, 4, 5], 1.0, 'REPLACE')
_m = ob_plane_019.modifiers.new('Armature', 'ARMATURE')
_m.object = ob_armature_019
ob_armature_018.location = (6.485, -1.665, -0.01744)
ob_armature_018.rotation_euler = (6.011, -1.571, 0.0)
ob_armature_018.show_in_front = True
ob_armature_018.lineart.crease_threshold = 0.0
ob_plane_018.parent = ob_armature_018
ob_plane_018.matrix_parent_inverse = Matrix(((7.544e-08, -1.746e-10, 1.0, 0.01744), (-0.365, 0.931, 2.756e-08, -0.1354), (-0.931, -0.365, 7.029e-08, 6.701), (0.0, 0.0, 0.0, 1.0)))
ob_plane_018.location = (6.263, 2.656, 0.0)
ob_plane_018.rotation_euler = (0.0, -0.0, -0.9948)
ob_plane_018.lineart.crease_threshold = 0.0
_vg = ob_plane_018.vertex_groups.new(name='Bone')
_vg.add([0, 1, 2, 3, 4, 5], 1.0, 'REPLACE')
_m = ob_plane_018.modifiers.new('Armature', 'ARMATURE')
_m.object = ob_armature_018
ob_armature_017.location = (5.586, -3.684, -0.01744)
ob_armature_017.rotation_euler = (5.679, -1.571, 0.0)
ob_armature_017.show_in_front = True
ob_armature_017.lineart.crease_threshold = 0.0
ob_plane_017.parent = ob_armature_017
ob_plane_017.matrix_parent_inverse = Matrix(((7.544e-08, -1.746e-10, 1.0, 0.01744), (-0.365, 0.931, 2.756e-08, -0.1354), (-0.931, -0.365, 7.029e-08, 6.701), (0.0, 0.0, 0.0, 1.0)))
ob_plane_017.location = (6.263, 2.656, 0.0)
ob_plane_017.rotation_euler = (0.0, -0.0, -0.9948)
ob_plane_017.lineart.crease_threshold = 0.0
_vg = ob_plane_017.vertex_groups.new(name='Bone')
_vg.add([0, 1, 2, 3, 4, 5], 1.0, 'REPLACE')
_m = ob_plane_017.modifiers.new('Armature', 'ARMATURE')
_m.object = ob_armature_017
ob_armature_016.location = (4.079, -5.299, -0.01744)
ob_armature_016.rotation_euler = (5.348, -1.571, 0.0)
ob_armature_016.show_in_front = True
ob_armature_016.lineart.crease_threshold = 0.0
ob_plane_016.parent = ob_armature_016
ob_plane_016.matrix_parent_inverse = Matrix(((7.544e-08, -1.746e-10, 1.0, 0.01744), (-0.365, 0.931, 2.756e-08, -0.1354), (-0.931, -0.365, 7.029e-08, 6.701), (0.0, 0.0, 0.0, 1.0)))
ob_plane_016.location = (6.263, 2.656, 0.0)
ob_plane_016.rotation_euler = (0.0, -0.0, -0.9948)
ob_plane_016.lineart.crease_threshold = 0.0
_vg = ob_plane_016.vertex_groups.new(name='Bone')
_vg.add([0, 1, 2, 3, 4, 5], 1.0, 'REPLACE')
_m = ob_plane_016.modifiers.new('Armature', 'ARMATURE')
_m.object = ob_armature_016
ob_armature_015.location = (2.128, -6.336, -0.01744)
ob_armature_015.rotation_euler = (5.016, -1.571, 0.0)
ob_armature_015.show_in_front = True
ob_armature_015.lineart.crease_threshold = 0.0
ob_plane_015.parent = ob_armature_015
ob_plane_015.matrix_parent_inverse = Matrix(((7.544e-08, -1.746e-10, 1.0, 0.01744), (-0.365, 0.931, 2.756e-08, -0.1354), (-0.931, -0.365, 7.029e-08, 6.701), (0.0, 0.0, 0.0, 1.0)))
ob_plane_015.location = (6.263, 2.656, 0.0)
ob_plane_015.rotation_euler = (0.0, -0.0, -0.9948)
ob_plane_015.lineart.crease_threshold = 0.0
_vg = ob_plane_015.vertex_groups.new(name='Bone')
_vg.add([0, 1, 2, 3, 4, 5], 1.0, 'REPLACE')
_m = ob_plane_015.modifiers.new('Armature', 'ARMATURE')
_m.object = ob_armature_015
ob_armature_014.location = (-0.05398, -6.682, -0.01744)
ob_armature_014.rotation_euler = (4.685, -1.571, 0.0)
ob_armature_014.show_in_front = True
ob_armature_014.lineart.crease_threshold = 0.0
ob_plane_014.parent = ob_armature_014
ob_plane_014.matrix_parent_inverse = Matrix(((7.544e-08, -1.746e-10, 1.0, 0.01744), (-0.365, 0.931, 2.756e-08, -0.1354), (-0.931, -0.365, 7.029e-08, 6.701), (0.0, 0.0, 0.0, 1.0)))
ob_plane_014.location = (6.263, 2.656, 0.0)
ob_plane_014.rotation_euler = (0.0, -0.0, -0.9948)
ob_plane_014.lineart.crease_threshold = 0.0
_vg = ob_plane_014.vertex_groups.new(name='Bone')
_vg.add([0, 1, 2, 3, 4, 5], 1.0, 'REPLACE')
_m = ob_plane_014.modifiers.new('Armature', 'ARMATURE')
_m.object = ob_armature_014
ob_armature_013.location = (-2.23, -6.298, -0.01744)
ob_armature_013.rotation_euler = (4.353, -1.571, 0.0)
ob_armature_013.show_in_front = True
ob_armature_013.lineart.crease_threshold = 0.0
ob_plane_013.parent = ob_armature_013
ob_plane_013.matrix_parent_inverse = Matrix(((7.544e-08, -1.746e-10, 1.0, 0.01744), (-0.365, 0.931, 2.756e-08, -0.1354), (-0.931, -0.365, 7.029e-08, 6.701), (0.0, 0.0, 0.0, 1.0)))
ob_plane_013.location = (6.263, 2.656, 0.0)
ob_plane_013.rotation_euler = (0.0, -0.0, -0.9948)
ob_plane_013.lineart.crease_threshold = 0.0
_vg = ob_plane_013.vertex_groups.new(name='Bone')
_vg.add([0, 1, 2, 3, 4, 5], 1.0, 'REPLACE')
_m = ob_plane_013.modifiers.new('Armature', 'ARMATURE')
_m.object = ob_armature_013
ob_armature_012.location = (-4.162, -5.227, -0.01744)
ob_armature_012.rotation_euler = (4.021, -1.571, 0.0)
ob_armature_012.show_in_front = True
ob_armature_012.lineart.crease_threshold = 0.0
ob_plane_012.parent = ob_armature_012
ob_plane_012.matrix_parent_inverse = Matrix(((7.544e-08, -1.746e-10, 1.0, 0.01744), (-0.365, 0.931, 2.756e-08, -0.1354), (-0.931, -0.365, 7.029e-08, 6.701), (0.0, 0.0, 0.0, 1.0)))
ob_plane_012.location = (6.263, 2.656, 0.0)
ob_plane_012.rotation_euler = (0.0, -0.0, -0.9948)
ob_plane_012.lineart.crease_threshold = 0.0
_vg = ob_plane_012.vertex_groups.new(name='Bone')
_vg.add([0, 1, 2, 3, 4, 5], 1.0, 'REPLACE')
_m = ob_plane_012.modifiers.new('Armature', 'ARMATURE')
_m.object = ob_armature_012
ob_armature_011.location = (-5.64, -3.585, -0.01744)
ob_armature_011.rotation_euler = (3.69, -1.571, 0.0)
ob_armature_011.show_in_front = True
ob_armature_011.lineart.crease_threshold = 0.0
ob_plane_011.parent = ob_armature_011
ob_plane_011.matrix_parent_inverse = Matrix(((7.544e-08, -1.746e-10, 1.0, 0.01744), (-0.365, 0.931, 2.756e-08, -0.1354), (-0.931, -0.365, 7.029e-08, 6.701), (0.0, 0.0, 0.0, 1.0)))
ob_plane_011.location = (6.263, 2.656, 0.0)
ob_plane_011.rotation_euler = (0.0, -0.0, -0.9948)
ob_plane_011.lineart.crease_threshold = 0.0
_vg = ob_plane_011.vertex_groups.new(name='Bone')
_vg.add([0, 1, 2, 3, 4, 5], 1.0, 'REPLACE')
_m = ob_plane_011.modifiers.new('Armature', 'ARMATURE')
_m.object = ob_armature_011
ob_armature_010.location = (-6.503, -1.551, -0.01744)
ob_armature_010.rotation_euler = (3.358, -1.571, 0.0)
ob_armature_010.show_in_front = True
ob_armature_010.lineart.crease_threshold = 0.0
ob_plane_010.parent = ob_armature_010
ob_plane_010.matrix_parent_inverse = Matrix(((7.544e-08, -1.746e-10, 1.0, 0.01744), (-0.365, 0.931, 2.756e-08, -0.1354), (-0.931, -0.365, 7.029e-08, 6.701), (0.0, 0.0, 0.0, 1.0)))
ob_plane_010.location = (6.263, 2.656, 0.0)
ob_plane_010.rotation_euler = (0.0, -0.0, -0.9948)
ob_plane_010.lineart.crease_threshold = 0.0
_vg = ob_plane_010.vertex_groups.new(name='Bone')
_vg.add([0, 1, 2, 3, 4, 5], 1.0, 'REPLACE')
_m = ob_plane_010.modifiers.new('Armature', 'ARMATURE')
_m.object = ob_armature_010
ob_armature_009.location = (-6.657, 0.6533, -0.01744)
ob_armature_009.rotation_euler = (3.027, -1.571, 0.0)
ob_armature_009.show_in_front = True
ob_armature_009.lineart.crease_threshold = 0.0
ob_plane_009.parent = ob_armature_009
ob_plane_009.matrix_parent_inverse = Matrix(((7.544e-08, -1.746e-10, 1.0, 0.01744), (-0.365, 0.931, 2.756e-08, -0.1354), (-0.931, -0.365, 7.029e-08, 6.701), (0.0, 0.0, 0.0, 1.0)))
ob_plane_009.location = (6.263, 2.656, 0.0)
ob_plane_009.rotation_euler = (0.0, -0.0, -0.9948)
ob_plane_009.lineart.crease_threshold = 0.0
_vg = ob_plane_009.vertex_groups.new(name='Bone')
_vg.add([0, 1, 2, 3, 4, 5], 1.0, 'REPLACE')
_m = ob_plane_009.modifiers.new('Armature', 'ARMATURE')
_m.object = ob_armature_009
ob_armature_008.location = (-6.657, 0.6533, -0.01744)
ob_armature_008.rotation_euler = (3.027, -1.571, 0.0)
ob_armature_008.show_in_front = True
ob_armature_008.lineart.crease_threshold = 0.0
ob_plane_008.parent = ob_armature_008
ob_plane_008.matrix_parent_inverse = Matrix(((7.544e-08, -1.746e-10, 1.0, 0.01744), (-0.365, 0.931, 2.756e-08, -0.1354), (-0.931, -0.365, 7.029e-08, 6.701), (0.0, 0.0, 0.0, 1.0)))
ob_plane_008.location = (6.263, 2.656, 0.0)
ob_plane_008.rotation_euler = (0.0, -0.0, -0.9948)
ob_plane_008.lineart.crease_threshold = 0.0
_vg = ob_plane_008.vertex_groups.new(name='Bone')
_vg.add([0, 1, 2, 3, 4, 5], 1.0, 'REPLACE')
_m = ob_plane_008.modifiers.new('Armature', 'ARMATURE')
_m.object = ob_armature_008
ob_armature_007.location = (-6.085, 2.787, -0.01744)
ob_armature_007.rotation_euler = (2.695, -1.571, 0.0)
ob_armature_007.show_in_front = True
ob_armature_007.lineart.crease_threshold = 0.0
ob_plane_007.parent = ob_armature_007
ob_plane_007.matrix_parent_inverse = Matrix(((7.544e-08, -1.746e-10, 1.0, 0.01744), (-0.365, 0.931, 2.756e-08, -0.1354), (-0.931, -0.365, 7.029e-08, 6.701), (0.0, 0.0, 0.0, 1.0)))
ob_plane_007.location = (6.263, 2.656, 0.0)
ob_plane_007.rotation_euler = (0.0, -0.0, -0.9948)
ob_plane_007.lineart.crease_threshold = 0.0
_vg = ob_plane_007.vertex_groups.new(name='Bone')
_vg.add([0, 1, 2, 3, 4, 5], 1.0, 'REPLACE')
_m = ob_plane_007.modifiers.new('Armature', 'ARMATURE')
_m.object = ob_armature_007
ob_armature_006.location = (-4.85, 4.619, -0.01744)
ob_armature_006.rotation_euler = (2.363, -1.571, 0.0)
ob_armature_006.show_in_front = True
ob_armature_006.lineart.crease_threshold = 0.0
ob_plane_006.parent = ob_armature_006
ob_plane_006.matrix_parent_inverse = Matrix(((7.544e-08, -1.746e-10, 1.0, 0.01744), (-0.365, 0.931, 2.756e-08, -0.1354), (-0.931, -0.365, 7.029e-08, 6.701), (0.0, 0.0, 0.0, 1.0)))
ob_plane_006.location = (6.263, 2.656, 0.0)
ob_plane_006.rotation_euler = (0.0, -0.0, -0.9948)
ob_plane_006.lineart.crease_threshold = 0.0
_vg = ob_plane_006.vertex_groups.new(name='Bone')
_vg.add([0, 1, 2, 3, 4, 5], 1.0, 'REPLACE')
_m = ob_plane_006.modifiers.new('Armature', 'ARMATURE')
_m.object = ob_armature_006
ob_armature_005.location = (-3.085, 5.948, -0.01744)
ob_armature_005.rotation_euler = (2.032, -1.571, 0.0)
ob_armature_005.show_in_front = True
ob_armature_005.lineart.crease_threshold = 0.0
ob_plane_005.parent = ob_armature_005
ob_plane_005.matrix_parent_inverse = Matrix(((7.544e-08, -1.746e-10, 1.0, 0.01744), (-0.365, 0.931, 2.756e-08, -0.1354), (-0.931, -0.365, 7.029e-08, 6.701), (0.0, 0.0, 0.0, 1.0)))
ob_plane_005.location = (6.263, 2.656, 0.0)
ob_plane_005.rotation_euler = (0.0, -0.0, -0.9948)
ob_plane_005.lineart.crease_threshold = 0.0
_vg = ob_plane_005.vertex_groups.new(name='Bone')
_vg.add([0, 1, 2, 3, 4, 5], 1.0, 'REPLACE')
_m = ob_plane_005.modifiers.new('Armature', 'ARMATURE')
_m.object = ob_armature_005
ob_armature_004.location = (-0.9837, 6.631, -0.01744)
ob_armature_004.rotation_euler = (1.7, -1.571, 0.0)
ob_armature_004.show_in_front = True
ob_armature_004.lineart.crease_threshold = 0.0
ob_plane_004.parent = ob_armature_004
ob_plane_004.matrix_parent_inverse = Matrix(((7.544e-08, -1.746e-10, 1.0, 0.01744), (-0.365, 0.931, 2.756e-08, -0.1354), (-0.931, -0.365, 7.029e-08, 6.701), (0.0, 0.0, 0.0, 1.0)))
ob_plane_004.location = (6.263, 2.656, 0.0)
ob_plane_004.rotation_euler = (0.0, -0.0, -0.9948)
ob_plane_004.lineart.crease_threshold = 0.0
_vg = ob_plane_004.vertex_groups.new(name='Bone')
_vg.add([0, 1, 2, 3, 4, 5], 1.0, 'REPLACE')
_m = ob_plane_004.modifiers.new('Armature', 'ARMATURE')
_m.object = ob_armature_004
ob_armature_003.location = (1.225, 6.592, -0.01744)
ob_armature_003.rotation_euler = (1.368, -1.571, 0.0)
ob_armature_003.show_in_front = True
ob_armature_003.lineart.crease_threshold = 0.0
ob_plane_002.parent = ob_armature_003
ob_plane_002.matrix_parent_inverse = Matrix(((7.544e-08, -1.746e-10, 1.0, 0.01744), (-0.365, 0.931, 2.756e-08, -0.1354), (-0.931, -0.365, 7.029e-08, 6.701), (0.0, 0.0, 0.0, 1.0)))
ob_plane_002.location = (6.263, 2.656, 0.0)
ob_plane_002.rotation_euler = (0.0, -0.0, -0.9948)
ob_plane_002.lineart.crease_threshold = 0.0
_vg = ob_plane_002.vertex_groups.new(name='Bone')
_vg.add([0, 1, 2, 3, 4, 5], 1.0, 'REPLACE')
_m = ob_plane_002.modifiers.new('Armature', 'ARMATURE')
_m.object = ob_armature_003
ob_armature_002.location = (3.301, 5.836, -0.01744)
ob_armature_002.rotation_euler = (1.037, -1.571, 0.0)
ob_armature_002.show_in_front = True
ob_armature_002.lineart.crease_threshold = 0.0
ob_plane_001.parent = ob_armature_002
ob_plane_001.matrix_parent_inverse = Matrix(((7.544e-08, -1.746e-10, 1.0, 0.01744), (-0.365, 0.931, 2.756e-08, -0.1354), (-0.931, -0.365, 7.029e-08, 6.701), (0.0, 0.0, 0.0, 1.0)))
ob_plane_001.location = (6.263, 2.656, 0.0)
ob_plane_001.rotation_euler = (0.0, -0.0, -0.9948)
ob_plane_001.lineart.crease_threshold = 0.0
_vg = ob_plane_001.vertex_groups.new(name='Bone')
_vg.add([0, 1, 2, 3, 4, 5], 1.0, 'REPLACE')
_m = ob_plane_001.modifiers.new('Armature', 'ARMATURE')
_m.object = ob_armature_002
ob_armature_001.location = (5.018, 4.446, -0.01744)
ob_armature_001.rotation_euler = (0.7053, -1.571, 0.0)
ob_armature_001.show_in_front = True
ob_armature_001.lineart.crease_threshold = 0.0
ob_plane_000.parent = ob_armature_001
ob_plane_000.matrix_parent_inverse = Matrix(((7.544e-08, -1.746e-10, 1.0, 0.01744), (-0.365, 0.931, 2.756e-08, -0.1354), (-0.931, -0.365, 7.029e-08, 6.701), (0.0, 0.0, 0.0, 1.0)))
ob_plane_000.location = (6.263, 2.656, 0.0)
ob_plane_000.rotation_euler = (0.0, -0.0, -0.9948)
ob_plane_000.lineart.crease_threshold = 0.0
_vg = ob_plane_000.vertex_groups.new(name='Bone')
_vg.add([0, 1, 2, 3, 4, 5], 1.0, 'REPLACE')
_m = ob_plane_000.modifiers.new('Armature', 'ARMATURE')
_m.object = ob_armature_001
ob_armature.location = (6.189, 2.572, -0.01744)
ob_armature.rotation_euler = (0.3737, -1.571, 0.0)
ob_armature.show_in_front = True
ob_armature.lineart.crease_threshold = 0.0
ob_plane_003.parent = ob_armature
ob_plane_003.matrix_parent_inverse = Matrix(((7.544e-08, -1.746e-10, 1.0, 0.01744), (-0.365, 0.931, 2.756e-08, -0.1354), (-0.931, -0.365, 7.029e-08, 6.701), (0.0, 0.0, 0.0, 1.0)))
ob_plane_003.location = (6.263, 2.656, 0.0)
ob_plane_003.rotation_euler = (0.0, -0.0, -0.9948)
ob_plane_003.lineart.crease_threshold = 0.0
_vg = ob_plane_003.vertex_groups.new(name='Bone')
_vg.add([0, 1, 2, 3, 4, 5], 1.0, 'REPLACE')
_m = ob_plane_003.modifiers.new('Armature', 'ARMATURE')
_m.object = ob_armature

# ---- collection membership
col_collection_1.objects.link(ob_armature_019)
col_collection_1.objects.link(ob_plane_019)
col_collection_1.objects.link(ob_armature_018)
col_collection_1.objects.link(ob_plane_018)
col_collection_1.objects.link(ob_armature_017)
col_collection_1.objects.link(ob_plane_017)
col_collection_1.objects.link(ob_armature_016)
col_collection_1.objects.link(ob_plane_016)
col_collection_1.objects.link(ob_armature_015)
col_collection_1.objects.link(ob_plane_015)
col_collection_1.objects.link(ob_armature_014)
col_collection_1.objects.link(ob_plane_014)
col_collection_1.objects.link(ob_armature_013)
col_collection_1.objects.link(ob_plane_013)
col_collection_1.objects.link(ob_armature_012)
col_collection_1.objects.link(ob_plane_012)
col_collection_1.objects.link(ob_armature_011)
col_collection_1.objects.link(ob_plane_011)
col_collection_1.objects.link(ob_armature_010)
col_collection_1.objects.link(ob_plane_010)
col_collection_1.objects.link(ob_armature_009)
col_collection_1.objects.link(ob_plane_009)
col_collection_1.objects.link(ob_armature_008)
col_collection_1.objects.link(ob_plane_008)
col_collection_1.objects.link(ob_armature_007)
col_collection_1.objects.link(ob_plane_007)
col_collection_1.objects.link(ob_armature_006)
col_collection_1.objects.link(ob_plane_006)
col_collection_1.objects.link(ob_armature_005)
col_collection_1.objects.link(ob_plane_005)
col_collection_1.objects.link(ob_armature_004)
col_collection_1.objects.link(ob_plane_004)
col_collection_1.objects.link(ob_armature_003)
col_collection_1.objects.link(ob_plane_002)
col_collection_1.objects.link(ob_armature_002)
col_collection_1.objects.link(ob_plane_001)
col_collection_1.objects.link(ob_armature_001)
col_collection_1.objects.link(ob_plane_000)
col_collection_1.objects.link(ob_armature)
col_collection_1.objects.link(ob_plane_003)

# ---- scene / render settings (as saved in the file)
scene.frame_start = 0; scene.frame_end = 270; scene.frame_set(0)
scene.render.engine = 'CYCLES'
scene.render.fps = 30
scene.render.dither_intensity = 0.0
scene.cycles.use_denoising = False
scene.cycles.samples = 150
scene.cycles.sampling_pattern = 'TABULATED_SOBOL'
scene.cycles.light_sampling_threshold = 0.0
scene.cycles.use_adaptive_sampling = False
scene.cycles.use_light_tree = False
scene.cycles.blur_glossy = 0.0
scene.cycles.pixel_filter_type = 'GAUSSIAN'
scene.cycles.sample_clamp_indirect = 0.0
scene.view_settings.view_transform = 'Standard'
bpy.context.view_layer.update()

# ---- added for rendering (the .blend has no active camera and no usable light): camera, sun
cam_auto = bpy.data.cameras.new('AutoCamera')
cam_auto.lens = 50.0
cam_auto.sensor_width = 36.0
cam_auto.clip_end = 1000.0
ob_auto_camera = bpy.data.objects.new('AutoCamera', cam_auto)
scene.collection.objects.link(ob_auto_camera)
ob_auto_camera.location = (19.2315, -23.0088, 15.1287)
ob_auto_camera.rotation_euler = (1.09748, -7.21219e-08, 0.694738)
scene.camera = ob_auto_camera
light_auto_sun = bpy.data.lights.new('AutoSun', 'SUN')
light_auto_sun.energy = 3.0
light_auto_sun.angle = 0.0523599
ob_auto_sun = bpy.data.objects.new('AutoSun', light_auto_sun)
scene.collection.objects.link(ob_auto_sun)
ob_auto_sun.rotation_euler = (0.872665, 0.174533, 0.523599)
bpy.context.view_layer.update()
